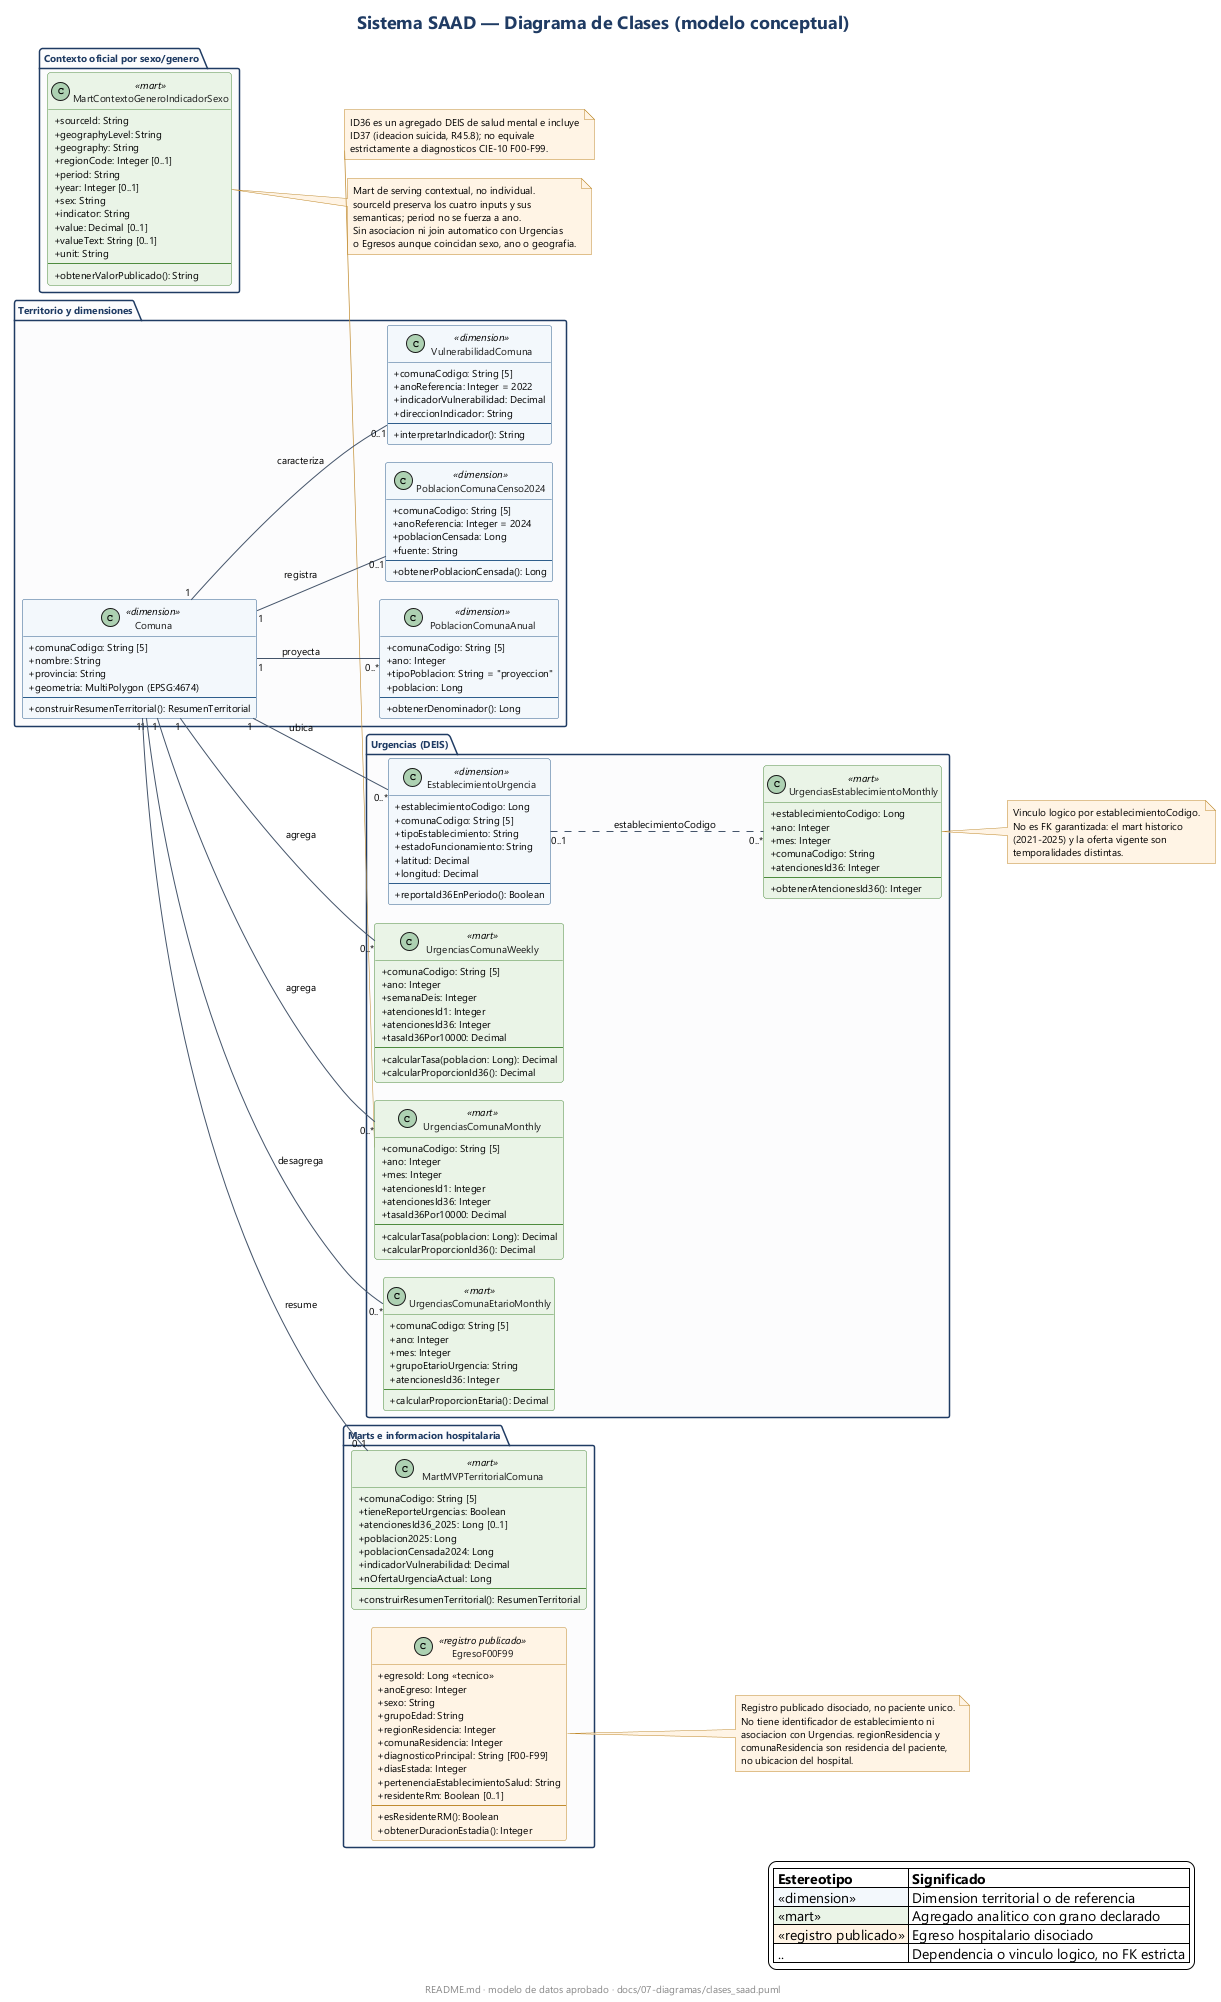

The diagram above was rendered by PlantUML. Its source (embedded in the PNG):
@startuml clases_saad
!pragma layout smetana
'=====================================================================
' SAAD - Diagrama de Clases (UML 2.5)
'
' Proyecto : Sistema de Analisis y Anticipacion de Demanda de Urgencia
'            en Salud Mental para la Region Metropolitana
' Fuente   : README.md, PROJECT_CONTEXT.md y modelo de datos aprobado
'            (docs/07-diagramas/15-modelo-base-datos/).
'
' El diagrama es conceptual: sintetiza clases del dominio y sus
' operaciones minimas; no reproduce todas las columnas del ERD.
' Render   : java -jar plantuml.jar -charset UTF-8 -Playout=smetana
'=====================================================================

title Sistema SAAD — Diagrama de Clases (modelo conceptual)

left to right direction
skinparam backgroundColor #FFFFFF
skinparam shadowing false
skinparam linetype ortho
skinparam nodesep 25
skinparam ranksep 40
skinparam defaultFontName "Segoe UI"
skinparam defaultFontSize 10
skinparam titleFontSize 18
skinparam titleFontColor #1F3B63
skinparam ArrowColor #44546A
skinparam classAttributeIconSize 0

skinparam class {
  BackgroundColor #FFFFFF
  BorderColor #2E5E8C
  FontColor #1A1A1A
  HeaderBackgroundColor #EAF0F6
  BackgroundColor<<dimension>> #F3F8FC
  BorderColor<<dimension>> #2E5E8C
  BackgroundColor<<mart>> #EAF4E7
  BorderColor<<mart>> #4E8C3F
  BackgroundColor<<registro publicado>> #FFF4E5
  BorderColor<<registro publicado>> #C08B2F
}
skinparam package {
  BackgroundColor #FCFCFD
  BorderColor #1F3B63
  FontColor #1F3B63
  FontStyle bold
}
skinparam note {
  BackgroundColor #FFF4E5
  BorderColor #C08B2F
}

'---------------------------------------------------------------------
' Dominio territorial y dimensiones
'---------------------------------------------------------------------
package "Territorio y dimensiones" {
  class Comuna <<dimension>> {
    +comunaCodigo: String [5]
    +nombre: String
    +provincia: String
    +geometria: MultiPolygon (EPSG:4674)
    --
    +construirResumenTerritorial(): ResumenTerritorial
  }

  class PoblacionComunaAnual <<dimension>> {
    +comunaCodigo: String [5]
    +ano: Integer
    +tipoPoblacion: String = "proyeccion"
    +poblacion: Long
    --
    +obtenerDenominador(): Long
  }

  class PoblacionComunaCenso2024 <<dimension>> {
    +comunaCodigo: String [5]
    +anoReferencia: Integer = 2024
    +poblacionCensada: Long
    +fuente: String
    --
    +obtenerPoblacionCensada(): Long
  }

  class VulnerabilidadComuna <<dimension>> {
    +comunaCodigo: String [5]
    +anoReferencia: Integer = 2022
    +indicadorVulnerabilidad: Decimal
    +direccionIndicador: String
    --
    +interpretarIndicador(): String
  }
}

'---------------------------------------------------------------------
' Dominio de urgencias
'---------------------------------------------------------------------
package "Urgencias (DEIS)" {
  class EstablecimientoUrgencia <<dimension>> {
    +establecimientoCodigo: Long
    +comunaCodigo: String [5]
    +tipoEstablecimiento: String
    +estadoFuncionamiento: String
    +latitud: Decimal
    +longitud: Decimal
    --
    +reportaId36EnPeriodo(): Boolean
  }

  class UrgenciasComunaWeekly <<mart>> {
    +comunaCodigo: String [5]
    +ano: Integer
    +semanaDeis: Integer
    +atencionesId1: Integer
    +atencionesId36: Integer
    +tasaId36Por10000: Decimal
    --
    +calcularTasa(poblacion: Long): Decimal
    +calcularProporcionId36(): Decimal
  }

  class UrgenciasComunaMonthly <<mart>> {
    +comunaCodigo: String [5]
    +ano: Integer
    +mes: Integer
    +atencionesId1: Integer
    +atencionesId36: Integer
    +tasaId36Por10000: Decimal
    --
    +calcularTasa(poblacion: Long): Decimal
    +calcularProporcionId36(): Decimal
  }

  class UrgenciasEstablecimientoMonthly <<mart>> {
    +establecimientoCodigo: Long
    +ano: Integer
    +mes: Integer
    +comunaCodigo: String
    +atencionesId36: Integer
    --
    +obtenerAtencionesId36(): Integer
  }

  class UrgenciasComunaEtarioMonthly <<mart>> {
    +comunaCodigo: String [5]
    +ano: Integer
    +mes: Integer
    +grupoEtarioUrgencia: String
    +atencionesId36: Integer
    --
    +calcularProporcionEtaria(): Decimal
  }
}

'---------------------------------------------------------------------
' Integracion territorial y hospitalizacion
'---------------------------------------------------------------------
package "Marts e informacion hospitalaria" {
  class MartMVPTerritorialComuna <<mart>> {
    +comunaCodigo: String [5]
    +tieneReporteUrgencias: Boolean
    +atencionesId36_2025: Long [0..1]
    +poblacion2025: Long
    +poblacionCensada2024: Long
    +indicadorVulnerabilidad: Decimal
    +nOfertaUrgenciaActual: Long
    --
    +construirResumenTerritorial(): ResumenTerritorial
  }

  class EgresoF00F99 <<registro publicado>> {
    +egresoId: Long <<tecnico>>
    +anoEgreso: Integer
    +sexo: String
    +grupoEdad: String
    +regionResidencia: Integer
    +comunaResidencia: Integer
    +diagnosticoPrincipal: String [F00-F99]
    +diasEstada: Integer
    +pertenenciaEstablecimientoSalud: String
    +residenteRm: Boolean [0..1]
    --
    +esResidenteRM(): Boolean
    +obtenerDuracionEstadia(): Integer
  }
}

'---------------------------------------------------------------------
' Contexto interpretativo oficial por sexo/genero
'---------------------------------------------------------------------
package "Contexto oficial por sexo/genero" {
  class MartContextoGeneroIndicadorSexo <<mart>> {
    +sourceId: String
    +geographyLevel: String
    +geography: String
    +regionCode: Integer [0..1]
    +period: String
    +year: Integer [0..1]
    +sex: String
    +indicator: String
    +value: Decimal [0..1]
    +valueText: String [0..1]
    +unit: String
    --
    +obtenerValorPublicado(): String
  }
}

'---------------------------------------------------------------------
' Relaciones territoriales y de granularidad
'---------------------------------------------------------------------
Comuna "1" -- "0..*" PoblacionComunaAnual : proyecta >
Comuna "1" -- "0..1" PoblacionComunaCenso2024 : registra >
Comuna "1" -- "0..1" VulnerabilidadComuna : caracteriza >
Comuna "1" -- "0..*" EstablecimientoUrgencia : ubica >

Comuna "1" -- "0..*" UrgenciasComunaWeekly : agrega >
Comuna "1" -- "0..*" UrgenciasComunaMonthly : agrega >
Comuna "1" -- "0..*" UrgenciasComunaEtarioMonthly : desagrega >
Comuna "1" -- "0..1" MartMVPTerritorialComuna : resume >

EstablecimientoUrgencia "0..1" .. "0..*" UrgenciasEstablecimientoMonthly : establecimientoCodigo

'---------------------------------------------------------------------
' Restricciones semanticas que no se expresan como asociaciones
'---------------------------------------------------------------------
note right of UrgenciasEstablecimientoMonthly
  Vinculo logico por establecimientoCodigo.
  No es FK garantizada: el mart historico
  (2021-2025) y la oferta vigente son
  temporalidades distintas.
end note

note right of EgresoF00F99
  Registro publicado disociado, no paciente unico.
  No tiene identificador de establecimiento ni
  asociacion con Urgencias. regionResidencia y
  comunaResidencia son residencia del paciente,
  no ubicacion del hospital.
end note

note right of MartContextoGeneroIndicadorSexo
  Mart de serving contextual, no individual.
  sourceId preserva los cuatro inputs y sus
  semanticas; period no se fuerza a ano.
  Sin asociacion ni join automatico con Urgencias
  o Egresos aunque coincidan sexo, ano o geografia.
end note

note bottom of UrgenciasComunaMonthly
  ID36 es un agregado DEIS de salud mental e incluye
  ID37 (ideacion suicida, R45.8); no equivale
  estrictamente a diagnosticos CIE-10 F00-F99.
end note

legend right
  |= Estereotipo |= Significado |
  |<#F3F8FC> <<dimension>> | Dimension territorial o de referencia |
  |<#EAF4E7> <<mart>> | Agregado analitico con grano declarado |
  |<#FFF4E5> <<registro publicado>> | Egreso hospitalario disociado |
  | .. | Dependencia o vinculo logico, no FK estricta |
endlegend

footer README.md · modelo de datos aprobado · docs/07-diagramas/clases_saad.puml
@enduml